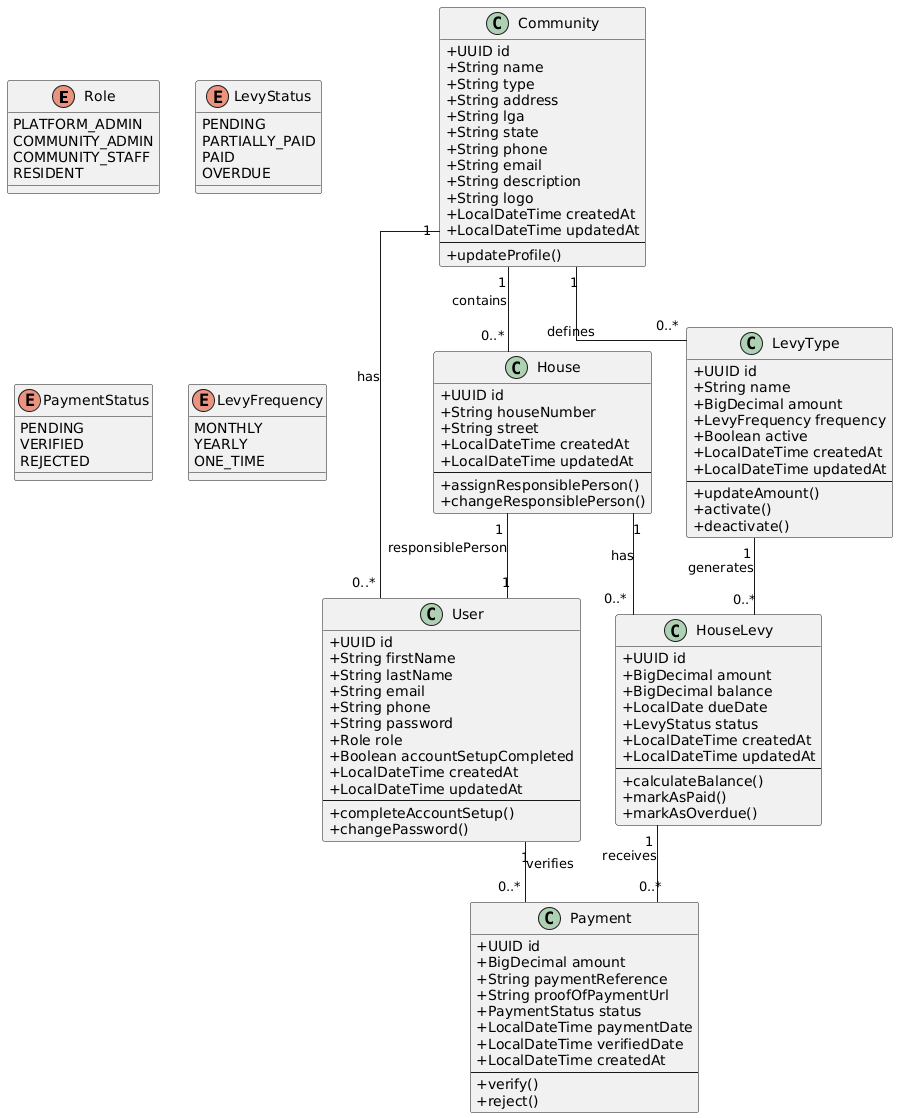

The diagram above was rendered by PlantUML. Its source (embedded in the PNG):
@startuml
skinparam classAttributeIconSize 0
skinparam shadowing false
skinparam linetype ortho

'==========================
' ENUMS
'==========================

enum Role {
  PLATFORM_ADMIN
  COMMUNITY_ADMIN
  COMMUNITY_STAFF
  RESIDENT
}

enum LevyStatus {
  PENDING
  PARTIALLY_PAID
  PAID
  OVERDUE
}

enum PaymentStatus {
  PENDING
  VERIFIED
  REJECTED
}

enum LevyFrequency {
  MONTHLY
  YEARLY
  ONE_TIME
}

'==========================
' CLASSES
'==========================

class Community {
  +UUID id
  +String name
  +String type
  +String address
  +String lga
  +String state
  +String phone
  +String email
  +String description
  +String logo
  +LocalDateTime createdAt
  +LocalDateTime updatedAt
  --
  +updateProfile()
}

class User {
  +UUID id
  +String firstName
  +String lastName
  +String email
  +String phone
  +String password
  +Role role
  +Boolean accountSetupCompleted
  +LocalDateTime createdAt
  +LocalDateTime updatedAt
  --
  +completeAccountSetup()
  +changePassword()
}

class House {
  +UUID id
  +String houseNumber
  +String street
  +LocalDateTime createdAt
  +LocalDateTime updatedAt
  --
  +assignResponsiblePerson()
  +changeResponsiblePerson()
}

class LevyType {
  +UUID id
  +String name
  +BigDecimal amount
  +LevyFrequency frequency
  +Boolean active
  +LocalDateTime createdAt
  +LocalDateTime updatedAt
  --
  +updateAmount()
  +activate()
  +deactivate()
}

class HouseLevy {
  +UUID id
  +BigDecimal amount
  +BigDecimal balance
  +LocalDate dueDate
  +LevyStatus status
  +LocalDateTime createdAt
  +LocalDateTime updatedAt
  --
  +calculateBalance()
  +markAsPaid()
  +markAsOverdue()
}

class Payment {
  +UUID id
  +BigDecimal amount
  +String paymentReference
  +String proofOfPaymentUrl
  +PaymentStatus status
  +LocalDateTime paymentDate
  +LocalDateTime verifiedDate
  +LocalDateTime createdAt
  --
  +verify()
  +reject()
}

'==========================
' RELATIONSHIPS
'==========================

Community "1" -- "0..*" User : has

Community "1" -- "0..*" House : contains

Community "1" -- "0..*" LevyType : defines

House "1" -- "1" User : responsiblePerson

House "1" -- "0..*" HouseLevy : has

LevyType "1" -- "0..*" HouseLevy : generates

HouseLevy "1" -- "0..*" Payment : receives

User "1" -- "0..*" Payment : verifies
@enduml